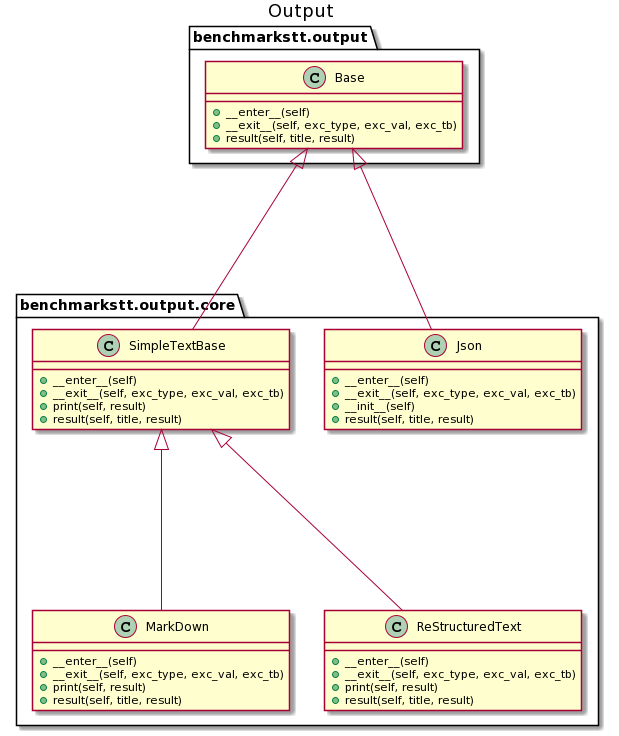

The diagram above was rendered by PlantUML. Its source (embedded in the PNG):
@startuml
title Output
		class benchmarkstt.output.Base {
			+__enter__(self)
			+__exit__(self, exc_type, exc_val, exc_tb)
			+result(self, title, result)
		}
		class benchmarkstt.output.core.Json {
			+__enter__(self)
			+__exit__(self, exc_type, exc_val, exc_tb)
			+__init__(self)
			+result(self, title, result)
		}
		class benchmarkstt.output.core.MarkDown {
			+__enter__(self)
			+__exit__(self, exc_type, exc_val, exc_tb)
			+print(self, result)
			+result(self, title, result)
		}
		class benchmarkstt.output.core.ReStructuredText {
			+__enter__(self)
			+__exit__(self, exc_type, exc_val, exc_tb)
			+print(self, result)
			+result(self, title, result)
		}
		class benchmarkstt.output.core.SimpleTextBase {
			+__enter__(self)
			+__exit__(self, exc_type, exc_val, exc_tb)
			+print(self, result)
			+result(self, title, result)
		}

benchmarkstt.output.core.Json --up--|> benchmarkstt.output.Base
benchmarkstt.output.core.MarkDown --up--|> benchmarkstt.output.core.SimpleTextBase
benchmarkstt.output.core.ReStructuredText --up--|> benchmarkstt.output.core.SimpleTextBase
benchmarkstt.output.core.SimpleTextBase --up--|> benchmarkstt.output.Base
@enduml